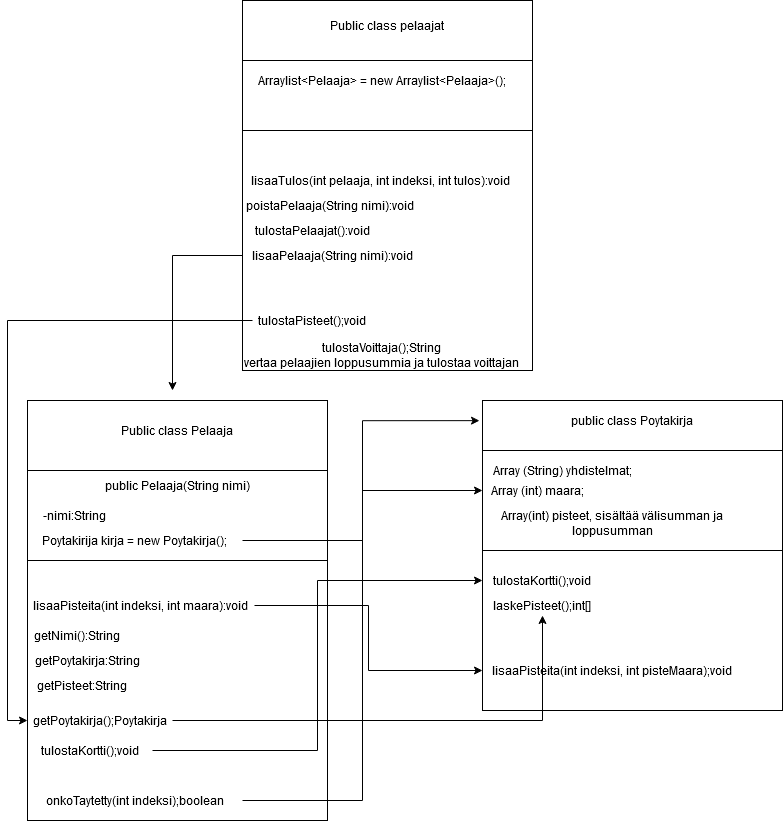

The diagram above was exported from draw.io. Its source (the exported page's mxGraphModel, read from the mxfile embedded in the PNG):
<mxGraphModel dx="2249" dy="791" grid="1" gridSize="10" guides="1" tooltips="1" connect="1" arrows="1" fold="1" page="1" pageScale="1" pageWidth="827" pageHeight="1169" math="0" shadow="0">
  <root>
    <mxCell id="0" />
    <mxCell id="1" parent="0" />
    <mxCell id="HmBs8Xecqx8ay4slGApk-3" value="" style="rounded=0;whiteSpace=wrap;html=1;" vertex="1" parent="1">
      <mxGeometry x="25" y="410" width="300" height="310" as="geometry" />
    </mxCell>
    <mxCell id="HmBs8Xecqx8ay4slGApk-4" value="Public class Pelaaja" style="text;html=1;strokeColor=none;fillColor=none;align=center;verticalAlign=middle;whiteSpace=wrap;rounded=0;" vertex="1" parent="1">
      <mxGeometry x="91.25" y="420" width="167.5" height="40" as="geometry" />
    </mxCell>
    <mxCell id="HmBs8Xecqx8ay4slGApk-5" value="" style="rounded=0;whiteSpace=wrap;html=1;" vertex="1" parent="1">
      <mxGeometry x="25" y="480" width="300" height="240" as="geometry" />
    </mxCell>
    <mxCell id="HmBs8Xecqx8ay4slGApk-6" value="" style="rounded=0;whiteSpace=wrap;html=1;" vertex="1" parent="1">
      <mxGeometry x="25" y="570" width="300" height="260" as="geometry" />
    </mxCell>
    <mxCell id="HmBs8Xecqx8ay4slGApk-8" value="public Pelaaja(String nimi)" style="text;html=1;strokeColor=none;fillColor=none;align=center;verticalAlign=middle;whiteSpace=wrap;rounded=0;" vertex="1" parent="1">
      <mxGeometry x="98" y="480" width="154" height="30" as="geometry" />
    </mxCell>
    <mxCell id="HmBs8Xecqx8ay4slGApk-10" value="-nimi:String" style="text;html=1;strokeColor=none;fillColor=none;align=center;verticalAlign=middle;whiteSpace=wrap;rounded=0;" vertex="1" parent="1">
      <mxGeometry x="25" y="510" width="95" height="30" as="geometry" />
    </mxCell>
    <mxCell id="HmBs8Xecqx8ay4slGApk-51" value="" style="edgeStyle=orthogonalEdgeStyle;rounded=0;orthogonalLoop=1;jettySize=auto;html=1;entryX=-0.01;entryY=0.065;entryDx=0;entryDy=0;entryPerimeter=0;" edge="1" parent="1" source="HmBs8Xecqx8ay4slGApk-15" target="HmBs8Xecqx8ay4slGApk-33">
      <mxGeometry relative="1" as="geometry" />
    </mxCell>
    <mxCell id="HmBs8Xecqx8ay4slGApk-15" value="Poytakirija kirja = new Poytakirja();" style="text;html=1;strokeColor=none;fillColor=none;align=center;verticalAlign=middle;whiteSpace=wrap;rounded=0;" vertex="1" parent="1">
      <mxGeometry x="25" y="540" width="215" height="20" as="geometry" />
    </mxCell>
    <mxCell id="HmBs8Xecqx8ay4slGApk-68" style="edgeStyle=orthogonalEdgeStyle;rounded=0;orthogonalLoop=1;jettySize=auto;html=1;entryX=0;entryY=0.5;entryDx=0;entryDy=0;" edge="1" parent="1" source="HmBs8Xecqx8ay4slGApk-17" target="HmBs8Xecqx8ay4slGApk-48">
      <mxGeometry relative="1" as="geometry" />
    </mxCell>
    <mxCell id="HmBs8Xecqx8ay4slGApk-17" value="lisaaPisteita(int indeksi, int maara):void" style="text;html=1;strokeColor=none;fillColor=none;align=center;verticalAlign=middle;whiteSpace=wrap;rounded=0;" vertex="1" parent="1">
      <mxGeometry x="25" y="600" width="227" height="30" as="geometry" />
    </mxCell>
    <mxCell id="HmBs8Xecqx8ay4slGApk-18" value="getNimi():String" style="text;html=1;strokeColor=none;fillColor=none;align=center;verticalAlign=middle;whiteSpace=wrap;rounded=0;" vertex="1" parent="1">
      <mxGeometry x="25" y="635" width="100" height="20" as="geometry" />
    </mxCell>
    <mxCell id="HmBs8Xecqx8ay4slGApk-19" value="getPoytakirja:String" style="text;html=1;strokeColor=none;fillColor=none;align=center;verticalAlign=middle;whiteSpace=wrap;rounded=0;" vertex="1" parent="1">
      <mxGeometry x="25" y="660" width="120" height="20" as="geometry" />
    </mxCell>
    <mxCell id="HmBs8Xecqx8ay4slGApk-20" value="getPisteet:String" style="text;html=1;strokeColor=none;fillColor=none;align=center;verticalAlign=middle;whiteSpace=wrap;rounded=0;" vertex="1" parent="1">
      <mxGeometry x="25" y="685" width="110" height="20" as="geometry" />
    </mxCell>
    <mxCell id="HmBs8Xecqx8ay4slGApk-21" value="" style="rounded=0;whiteSpace=wrap;html=1;" vertex="1" parent="1">
      <mxGeometry x="240" y="10" width="290" height="370" as="geometry" />
    </mxCell>
    <mxCell id="HmBs8Xecqx8ay4slGApk-22" value="" style="rounded=0;whiteSpace=wrap;html=1;" vertex="1" parent="1">
      <mxGeometry x="240" y="10" width="290" height="60" as="geometry" />
    </mxCell>
    <mxCell id="HmBs8Xecqx8ay4slGApk-24" value="Public class pelaajat" style="text;html=1;strokeColor=none;fillColor=none;align=center;verticalAlign=middle;whiteSpace=wrap;rounded=0;" vertex="1" parent="1">
      <mxGeometry x="315" y="20" width="140" height="30" as="geometry" />
    </mxCell>
    <mxCell id="HmBs8Xecqx8ay4slGApk-25" value="" style="rounded=0;whiteSpace=wrap;html=1;" vertex="1" parent="1">
      <mxGeometry x="240" y="70" width="290" height="70" as="geometry" />
    </mxCell>
    <mxCell id="HmBs8Xecqx8ay4slGApk-26" value="Arraylist&amp;lt;Pelaaja&amp;gt; = new Arraylist&amp;lt;Pelaaja&amp;gt;();" style="text;html=1;strokeColor=none;fillColor=none;align=center;verticalAlign=middle;whiteSpace=wrap;rounded=0;" vertex="1" parent="1">
      <mxGeometry x="250" y="80" width="260" height="20" as="geometry" />
    </mxCell>
    <mxCell id="HmBs8Xecqx8ay4slGApk-58" style="edgeStyle=orthogonalEdgeStyle;rounded=0;orthogonalLoop=1;jettySize=auto;html=1;" edge="1" parent="1" source="HmBs8Xecqx8ay4slGApk-27">
      <mxGeometry relative="1" as="geometry">
        <mxPoint x="170" y="400" as="targetPoint" />
      </mxGeometry>
    </mxCell>
    <mxCell id="HmBs8Xecqx8ay4slGApk-27" value="lisaaPelaaja(String nimi):void" style="text;html=1;strokeColor=none;fillColor=none;align=center;verticalAlign=middle;whiteSpace=wrap;rounded=0;" vertex="1" parent="1">
      <mxGeometry x="240" y="250" width="180" height="30" as="geometry" />
    </mxCell>
    <mxCell id="HmBs8Xecqx8ay4slGApk-28" value="tulostaPelaajat():void" style="text;html=1;strokeColor=none;fillColor=none;align=center;verticalAlign=middle;whiteSpace=wrap;rounded=0;" vertex="1" parent="1">
      <mxGeometry x="240" y="230" width="140" height="20" as="geometry" />
    </mxCell>
    <mxCell id="HmBs8Xecqx8ay4slGApk-29" value="poistaPelaaja(String nimi):void" style="text;html=1;strokeColor=none;fillColor=none;align=center;verticalAlign=middle;whiteSpace=wrap;rounded=0;" vertex="1" parent="1">
      <mxGeometry x="240" y="200" width="176" height="30" as="geometry" />
    </mxCell>
    <mxCell id="HmBs8Xecqx8ay4slGApk-31" value="lisaaTulos(int pelaaja, int indeksi, int tulos):void" style="text;html=1;strokeColor=none;fillColor=none;align=center;verticalAlign=middle;whiteSpace=wrap;rounded=0;" vertex="1" parent="1">
      <mxGeometry x="240" y="180" width="276" height="20" as="geometry" />
    </mxCell>
    <mxCell id="HmBs8Xecqx8ay4slGApk-32" value="&lt;div&gt;tulostaVoittaja();String&lt;/div&gt;&lt;div&gt;vertaa pelaajien loppusummia ja tulostaa voittajan&lt;br&gt;&lt;/div&gt;" style="text;html=1;strokeColor=none;fillColor=none;align=center;verticalAlign=middle;whiteSpace=wrap;rounded=0;" vertex="1" parent="1">
      <mxGeometry x="240" y="350" width="280" height="30" as="geometry" />
    </mxCell>
    <mxCell id="HmBs8Xecqx8ay4slGApk-33" value="" style="rounded=0;whiteSpace=wrap;html=1;" vertex="1" parent="1">
      <mxGeometry x="480" y="410" width="300" height="310" as="geometry" />
    </mxCell>
    <mxCell id="HmBs8Xecqx8ay4slGApk-34" value="" style="rounded=0;whiteSpace=wrap;html=1;" vertex="1" parent="1">
      <mxGeometry x="480" y="460" width="300" height="260" as="geometry" />
    </mxCell>
    <mxCell id="HmBs8Xecqx8ay4slGApk-35" value="" style="rounded=0;whiteSpace=wrap;html=1;" vertex="1" parent="1">
      <mxGeometry x="480" y="560" width="300" height="160" as="geometry" />
    </mxCell>
    <mxCell id="HmBs8Xecqx8ay4slGApk-36" value="public class Poytakirja" style="text;html=1;strokeColor=none;fillColor=none;align=center;verticalAlign=middle;whiteSpace=wrap;rounded=0;" vertex="1" parent="1">
      <mxGeometry x="545" y="420" width="170" height="20" as="geometry" />
    </mxCell>
    <mxCell id="HmBs8Xecqx8ay4slGApk-39" value="Array (String) yhdistelmat;" style="text;html=1;strokeColor=none;fillColor=none;align=center;verticalAlign=middle;whiteSpace=wrap;rounded=0;" vertex="1" parent="1">
      <mxGeometry x="480" y="470" width="160" height="20" as="geometry" />
    </mxCell>
    <mxCell id="HmBs8Xecqx8ay4slGApk-40" value="Array (int) maara;" style="text;html=1;strokeColor=none;fillColor=none;align=center;verticalAlign=middle;whiteSpace=wrap;rounded=0;" vertex="1" parent="1">
      <mxGeometry x="480" y="490" width="110" height="20" as="geometry" />
    </mxCell>
    <mxCell id="HmBs8Xecqx8ay4slGApk-41" value="Array(int) pisteet, sisältää välisumman ja loppusumman" style="text;html=1;strokeColor=none;fillColor=none;align=center;verticalAlign=middle;whiteSpace=wrap;rounded=0;" vertex="1" parent="1">
      <mxGeometry x="480" y="510" width="260" height="45" as="geometry" />
    </mxCell>
    <mxCell id="HmBs8Xecqx8ay4slGApk-43" value="tulostaKortti();void" style="text;html=1;strokeColor=none;fillColor=none;align=center;verticalAlign=middle;whiteSpace=wrap;rounded=0;" vertex="1" parent="1">
      <mxGeometry x="480" y="580" width="120" height="20" as="geometry" />
    </mxCell>
    <mxCell id="HmBs8Xecqx8ay4slGApk-45" value="laskePisteet();int[]" style="text;html=1;strokeColor=none;fillColor=none;align=center;verticalAlign=middle;whiteSpace=wrap;rounded=0;" vertex="1" parent="1">
      <mxGeometry x="480" y="605" width="120" height="20" as="geometry" />
    </mxCell>
    <mxCell id="HmBs8Xecqx8ay4slGApk-48" value="lisaaPisteita(int indeksi, int pisteMaara);void" style="text;html=1;strokeColor=none;fillColor=none;align=center;verticalAlign=middle;whiteSpace=wrap;rounded=0;" vertex="1" parent="1">
      <mxGeometry x="480" y="670" width="260" height="20" as="geometry" />
    </mxCell>
    <mxCell id="HmBs8Xecqx8ay4slGApk-65" style="edgeStyle=orthogonalEdgeStyle;rounded=0;orthogonalLoop=1;jettySize=auto;html=1;entryX=0.5;entryY=1;entryDx=0;entryDy=0;" edge="1" parent="1" source="HmBs8Xecqx8ay4slGApk-53" target="HmBs8Xecqx8ay4slGApk-45">
      <mxGeometry relative="1" as="geometry" />
    </mxCell>
    <mxCell id="HmBs8Xecqx8ay4slGApk-53" value="getPoytakirja();Poytakirja" style="text;html=1;strokeColor=none;fillColor=none;align=center;verticalAlign=middle;whiteSpace=wrap;rounded=0;" vertex="1" parent="1">
      <mxGeometry x="25" y="720" width="145" height="20" as="geometry" />
    </mxCell>
    <mxCell id="HmBs8Xecqx8ay4slGApk-67" style="edgeStyle=orthogonalEdgeStyle;rounded=0;orthogonalLoop=1;jettySize=auto;html=1;entryX=0;entryY=0.5;entryDx=0;entryDy=0;" edge="1" parent="1" source="HmBs8Xecqx8ay4slGApk-54" target="HmBs8Xecqx8ay4slGApk-40">
      <mxGeometry relative="1" as="geometry">
        <mxPoint x="440" y="540" as="targetPoint" />
      </mxGeometry>
    </mxCell>
    <mxCell id="HmBs8Xecqx8ay4slGApk-54" value="onkoTaytetty(int indeksi);boolean" style="text;html=1;strokeColor=none;fillColor=none;align=center;verticalAlign=middle;whiteSpace=wrap;rounded=0;" vertex="1" parent="1">
      <mxGeometry x="25" y="800" width="215" height="20" as="geometry" />
    </mxCell>
    <mxCell id="HmBs8Xecqx8ay4slGApk-64" style="edgeStyle=orthogonalEdgeStyle;rounded=0;orthogonalLoop=1;jettySize=auto;html=1;entryX=0;entryY=0.5;entryDx=0;entryDy=0;" edge="1" parent="1" source="HmBs8Xecqx8ay4slGApk-55" target="HmBs8Xecqx8ay4slGApk-53">
      <mxGeometry relative="1" as="geometry" />
    </mxCell>
    <mxCell id="HmBs8Xecqx8ay4slGApk-55" value="tulostaPisteet();void" style="text;html=1;strokeColor=none;fillColor=none;align=center;verticalAlign=middle;whiteSpace=wrap;rounded=0;" vertex="1" parent="1">
      <mxGeometry x="250" y="320" width="120" height="20" as="geometry" />
    </mxCell>
    <mxCell id="HmBs8Xecqx8ay4slGApk-63" value="" style="edgeStyle=orthogonalEdgeStyle;rounded=0;orthogonalLoop=1;jettySize=auto;html=1;entryX=0;entryY=0.5;entryDx=0;entryDy=0;" edge="1" parent="1" source="HmBs8Xecqx8ay4slGApk-60" target="HmBs8Xecqx8ay4slGApk-43">
      <mxGeometry relative="1" as="geometry">
        <mxPoint x="230" y="760" as="targetPoint" />
      </mxGeometry>
    </mxCell>
    <mxCell id="HmBs8Xecqx8ay4slGApk-60" value="tulostaKortti();void" style="text;html=1;strokeColor=none;fillColor=none;align=center;verticalAlign=middle;whiteSpace=wrap;rounded=0;" vertex="1" parent="1">
      <mxGeometry x="25" y="750" width="125" height="20" as="geometry" />
    </mxCell>
    <mxCell id="HmBs8Xecqx8ay4slGApk-61" style="edgeStyle=orthogonalEdgeStyle;rounded=0;orthogonalLoop=1;jettySize=auto;html=1;exitX=0.5;exitY=1;exitDx=0;exitDy=0;" edge="1" parent="1" source="HmBs8Xecqx8ay4slGApk-60" target="HmBs8Xecqx8ay4slGApk-60">
      <mxGeometry relative="1" as="geometry" />
    </mxCell>
  </root>
</mxGraphModel>